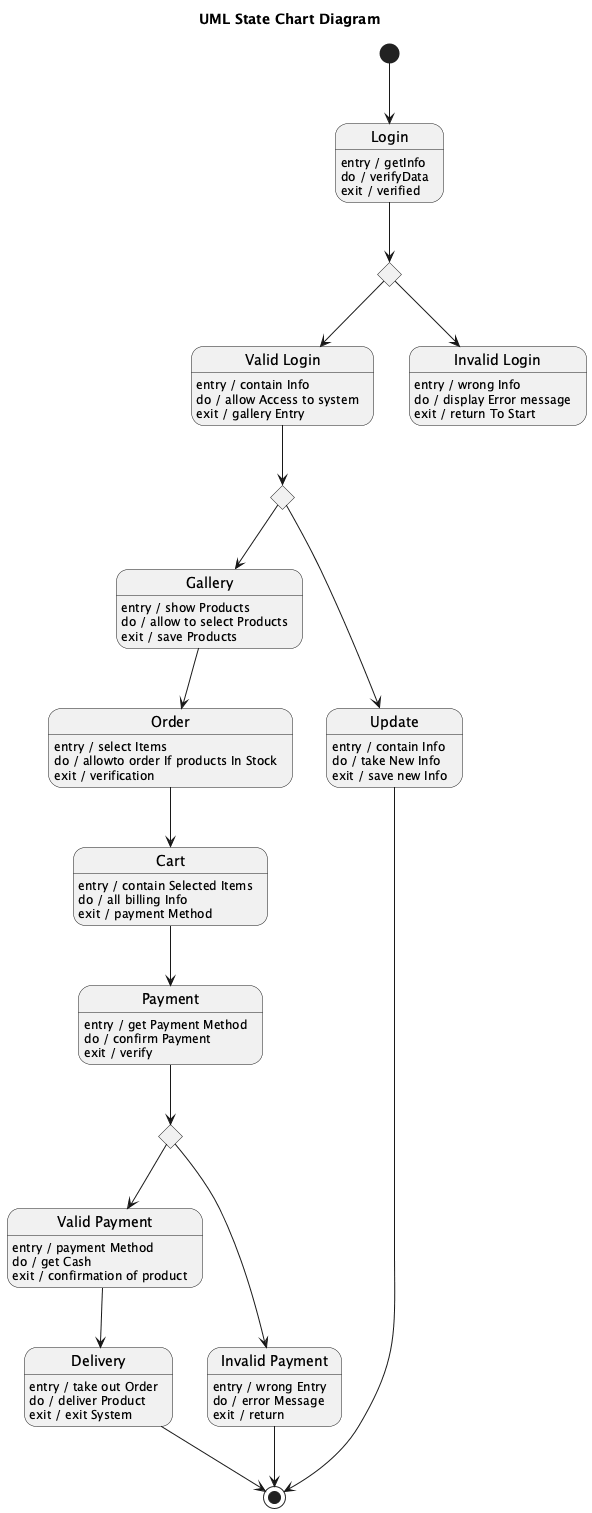

The diagram above was rendered by PlantUML. Its source (embedded in the PNG):
@startuml
title UML State Chart Diagram


[*] --> Login

state Login
Login : entry / getInfo
Login : do / verifyData
Login : exit / verified

state LoginDecision <<choice>>
Login --> LoginDecision

state "Valid Login" as ValidLogin
ValidLogin : entry / contain Info
ValidLogin : do / allow Access to system
ValidLogin : exit / gallery Entry

state "Invalid Login" as InvalidLogin
InvalidLogin : entry / wrong Info
InvalidLogin : do / display Error message
InvalidLogin : exit / return To Start

LoginDecision --> ValidLogin
LoginDecision --> InvalidLogin

state NavChoice <<choice>>
ValidLogin --> NavChoice

state Gallery
Gallery : entry / show Products
Gallery : do / allow to select Products
Gallery : exit / save Products

state Update
Update : entry / contain Info
Update : do / take New Info
Update : exit / save new Info

NavChoice --> Gallery
NavChoice --> Update

Update --> [*]

state Order
Order : entry / select Items
Order : do / allowto order If products In Stock
Order : exit / verification

state Cart
Cart : entry / contain Selected Items
Cart : do / all billing Info
Cart : exit / payment Method

Gallery --> Order
Order --> Cart

state Payment
Payment : entry / get Payment Method
Payment : do / confirm Payment
Payment : exit / verify

Cart --> Payment

state PayDecision <<choice>>
Payment --> PayDecision

state "Valid Payment" as ValidPayment
ValidPayment : entry / payment Method
ValidPayment : do / get Cash
ValidPayment : exit / confirmation of product

state "Invalid Payment" as InvalidPayment
InvalidPayment : entry / wrong Entry
InvalidPayment : do / error Message
InvalidPayment : exit / return

PayDecision --> ValidPayment
PayDecision --> InvalidPayment


state Delivery
Delivery : entry / take out Order
Delivery : do / deliver Product
Delivery : exit / exit System

ValidPayment --> Delivery
Delivery --> [*]

InvalidPayment --> [*]


@enduml